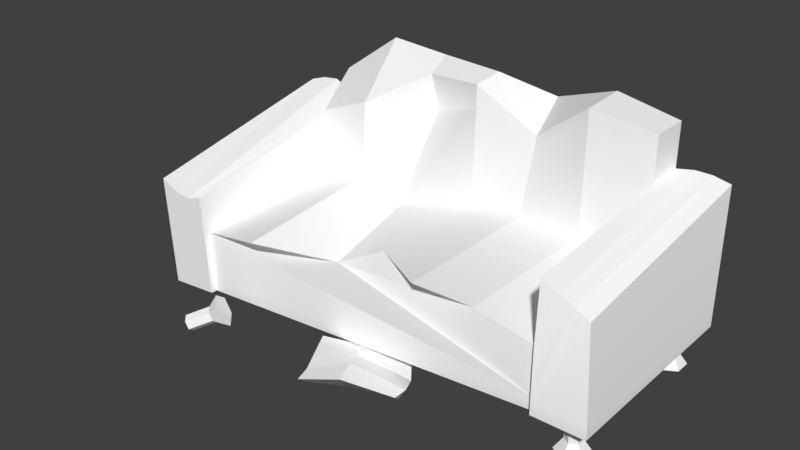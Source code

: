 # Source: sofa1_broken.blend  (saved by Blender 2.79.0; exported with 4.5.12 LTS)
import bpy
from mathutils import Matrix  # noqa: F401  (used for matrix-valued properties, if any)

bpy.ops.wm.read_factory_settings(use_empty=True)
scene = bpy.context.scene
scene.name = 'Scene'

# ---- collections
col_collection_1 = bpy.data.collections.new('Collection 1'); scene.collection.children.link(col_collection_1)

# ---- materials (node trees are filled in below, after node groups)
mat_mainmaterial = bpy.data.materials.new('MainMaterial')
mat_mainmaterial.alpha_threshold = 0.0
mat_mainmaterial.use_transparent_shadow = False
mat_mainmaterial.diffuse_color = (1.0, 1.0, 1.0, 1.0)
mat_mainmaterial.roughness = 0.5

# ---- material node trees

# ---- world
world_world = bpy.data.worlds.new('World'); scene.world = world_world
world_world.color = (0.05088, 0.05088, 0.05088)
world_world.use_sun_shadow = False
world_world.sun_shadow_jitter_overblur = 0.0
world_world.cycles.sampling_method = 'MANUAL'

# ---- meshes
me_cube_013 = bpy.data.meshes.new('Cube.013')
me_cube_013.from_pydata([(-2.714, 0.1533, 1.363), (-2.784, 1.268, 1.363), (-2.717, 0.3033, -0.981), (-2.761, 1.767, -0.981), (2.596, 0.5454, 1.363), (2.431, 1.426, 1.16), (2.596, 0.5459, -0.981), (2.596, 1.958, -0.981), (-2.171, 1.767, -0.981), (2.025, 1.958, -0.981), (2.005, 1.756, 1.293), (-2.202, 1.214, 1.363), (2.025, 1.958, -0.5421), (-2.168, 1.589, -0.5421), (2.025, 1.08, 1.292), (-2.182, 0.7802, 1.292), (2.025, 1.081, -0.5421), (-2.162, 0.9216, -0.5421), (-0.05815, 2.156, -0.6041), (-0.2084, 0.9892, 0.6997), (-0.06116, 1.089, -0.5688), (-0.7671, 1.889, -0.8865), (-1.474, 1.423, -0.449), (-0.7689, 0.6926, 0.7794), (-1.342, 0.9988, 1.453), (-0.7644, 0.9826, -0.2316), (-1.472, 1.06, -0.4479), (1.332, 2.279, -0.4652), (0.6392, 1.867, -0.6452), (1.332, 1.206, 1.292), (0.6333, 1.193, 1.292), (1.332, 1.207, -0.449), (0.6372, 1.202, -0.449), (1.332, 2.579, -0.981), (2.025, 2.447, -0.981), (2.025, 2.447, -0.5421), (-2.167, 2.038, -0.981), (-2.167, 1.641, -0.5421), (-1.469, 1.931, -0.4641), (-0.7545, 2.499, -0.981), (-0.05492, 2.463, -0.981), (0.6392, 2.024, -0.683), (-0.05674, 2.429, -0.5959), (-0.7603, 2.345, -0.7418), (-1.452, 2.548, -0.981), (0.6392, 2.338, -1.037), (1.332, 2.557, -0.457), (2.215, 1.997, -0.981), (2.406, 1.997, -0.981), (2.285, 1.517, 1.181), (2.164, 1.622, 1.225), (-2.388, 1.144, 1.363), (-2.583, 1.17, 1.363), (-2.566, 1.832, -0.981), (-2.37, 1.856, -0.981), (-2.146, 0.2075, 1.292), (2.023, 0.5413, 1.292), (2.024, 0.4113, 1.292), (2.596, 0.4153, -0.981), (2.323, 0.1375, 0.9892), (-2.136, 0.07428, 1.292), (2.596, 0.4149, 1.363), (2.024, 0.4119, 1.363), (-2.136, 0.07412, 1.363), (2.025, 1.08, 1.363), (-2.711, 0.1728, -0.981), (-2.182, 0.7919, 1.363), (2.023, 0.5419, 1.363), (2.323, 0.4259, 0.9892), (-2.705, 0.02242, 1.363), (-2.145, 0.2049, 1.363), (-1.706, 0.252, 1.762), (-1.922, 0.1322, 1.91), (-1.647, 0.2254, 1.827), (-1.863, 0.1056, 1.975), (-1.606, 0.1439, 1.82), (-1.822, 0.02402, 1.969), (-1.624, 0.08892, 1.749), (-1.84, -0.03093, 1.898), (-1.683, 0.1155, 1.685), (-1.899, -0.004318, 1.833), (-1.724, 0.1971, 1.691), (-1.94, 0.07724, 1.84), (2.403, 0.1375, 1.035), (2.403, 0.4259, 1.035), (2.403, 0.1375, 1.126), (2.403, 0.4259, 1.126), (2.323, 0.1375, 1.172), (2.323, 0.4259, 1.172), (2.244, 0.1375, 1.126), (2.244, 0.4259, 1.126), (2.244, 0.1375, 1.035), (2.244, 0.4259, 1.035), (2.323, 0.1375, -0.8088), (2.323, 0.4259, -0.8088), (2.403, 0.1375, -0.7631), (2.403, 0.4259, -0.7631), (2.403, 0.1375, -0.6717), (2.403, 0.4259, -0.6717), (2.323, 0.1375, -0.6259), (2.323, 0.4259, -0.6259), (2.244, 0.1375, -0.6717), (2.244, 0.4259, -0.6717), (2.244, 0.1375, -0.7631), (2.244, 0.4259, -0.7631), (-2.398, 0.1375, -0.8088), (-2.398, 0.4259, -0.8088), (-2.319, 0.1375, -0.7631), (-2.319, 0.4259, -0.7631), (-2.319, 0.1375, -0.6717), (-2.319, 0.4259, -0.6717), (-2.398, 0.1375, -0.6259), (-2.398, 0.4259, -0.6259), (-2.477, 0.1375, -0.6717), (-2.477, 0.4259, -0.6717), (-2.477, 0.1375, -0.7631), (-2.477, 0.4259, -0.7631), (-1.653, 0.3828, 1.705), (-1.537, 0.3303, 1.832), (2.48, 0.01424, 0.9903), (2.48, 0.01424, 1.171), (2.323, 0.01424, 1.261), (2.167, 0.01424, 1.171), (-1.456, 0.1691, 1.82), (-1.492, 0.0606, 1.68), (-1.608, 0.1132, 1.552), (2.323, 0.01424, 0.9), (-1.689, 0.2743, 1.565), (2.167, 0.01424, 0.9903), (2.48, 0.01424, -0.8077), (2.48, 0.01424, -0.6271), (2.323, 0.01424, -0.5367), (2.167, 0.01424, -0.6271), (2.323, 0.01424, -0.898), (2.167, 0.01424, -0.8077), (-2.242, 0.01424, -0.8077), (-2.242, 0.01424, -0.6271), (-2.398, 0.01424, -0.5367), (-2.555, 0.01424, -0.6271), (-2.398, 0.01424, -0.898), (-2.555, 0.01424, -0.8077), (0.3895, 0.1943, 0.9784), (-0.4161, 0.2438, 1.401), (0.3361, 0.3552, 1.969), (0.05441, 0.03811, 1.516), (0.7918, 0.2228, 1.721), (0.0236, 0.3472, 2.204), (-0.05968, 0.2107, 1.239), (0.2169, 0.1114, 1.751), (-0.2288, 0.3466, 1.66), (-0.1032, 0.2791, 1.953), (0.7216, 0.1444, 1.479), (0.6022, 0.07527, 1.252), (-0.1005, 0.07279, 1.878), (-0.2272, 0.01055, 1.657), (0.5421, -0.03136, 1.276), (0.682, 0.05484, 1.536), (0.1247, 0.2759, 1.474), (0.241, 0.3741, 1.723)], [], [(52, 53, 3, 1), (1, 3, 2, 0), (51, 54, 53, 52), (10, 12, 16, 14, 64), (22, 21, 43, 38), (13, 11, 66, 15, 17), (24, 26, 17, 15), (58, 61, 57, 60, 69, 65), (22, 13, 17, 26), (28, 18, 20, 32), (30, 32, 20, 19), (18, 28, 41, 42), (21, 18, 42, 43), (18, 21, 25, 20), (21, 22, 26, 25), (19, 20, 25, 23), (23, 25, 26, 24), (28, 27, 46, 41), (13, 22, 38, 37), (14, 16, 31, 29), (29, 31, 32, 30), (12, 27, 31, 16), (27, 28, 32, 31), (70, 0, 69, 63), (38, 44, 36, 37), (41, 45, 40, 42), (42, 40, 39, 43), (43, 39, 44, 38), (35, 34, 33, 46), (46, 33, 45, 41), (12, 9, 34, 35), (8, 13, 37, 36), (27, 12, 35, 46), (0, 2, 65, 69), (50, 49, 48, 47), (50, 47, 9, 12, 10), (5, 7, 48, 49), (11, 13, 8, 54, 51), (56, 55, 60, 57), (4, 5, 49, 50, 10, 64, 67), (0, 70, 66, 11, 51, 52, 1), (71, 72, 74, 73), (57, 61, 62), (101, 102, 104, 103), (67, 56, 57, 62), (69, 60, 63), (2, 6, 58, 65), (103, 93, 133, 134), (6, 4, 61, 58), (14, 56, 67, 64), (55, 70, 63, 60), (55, 15, 66, 70), (4, 67, 62, 61), (7, 5, 4, 6), (89, 90, 92, 91), (95, 97, 130, 129), (73, 74, 76, 75), (85, 86, 88, 87), (84, 68, 92, 90, 88, 86), (75, 76, 78, 77), (83, 84, 86, 85), (91, 92, 68, 59), (77, 78, 80, 79), (59, 68, 84, 83), (75, 77, 124, 123), (79, 80, 82, 81), (87, 88, 90, 89), (97, 98, 100, 99), (81, 82, 72, 71), (74, 72, 82, 80, 78, 76), (96, 94, 104, 102, 100, 98), (95, 96, 98, 97), (103, 104, 94, 93), (93, 94, 96, 95), (99, 100, 102, 101), (113, 114, 116, 115), (81, 71, 117, 127), (109, 110, 112, 111), (108, 106, 116, 114, 112, 110), (107, 108, 110, 109), (115, 116, 106, 105), (105, 106, 108, 107), (111, 112, 114, 113), (126, 119, 120, 121, 122, 128), (133, 129, 130, 131, 132, 134), (117, 118, 123, 124, 125, 127), (139, 135, 136, 137, 138, 140), (113, 115, 140, 138), (97, 99, 131, 130), (59, 83, 119, 126), (71, 73, 118, 117), (89, 91, 128, 122), (93, 95, 129, 133), (73, 75, 123, 118), (79, 81, 127, 125), (99, 101, 132, 131), (83, 85, 120, 119), (107, 109, 136, 135), (115, 105, 139, 140), (109, 111, 137, 136), (87, 89, 122, 121), (77, 79, 125, 124), (91, 59, 126, 128), (101, 103, 134, 132), (105, 107, 135, 139), (111, 113, 138, 137), (85, 87, 121, 120), (24, 15, 55, 56, 14, 29, 30, 19, 23), (2, 3, 53, 54, 8, 36, 44, 39, 40, 45, 33, 34, 9, 47, 48, 7, 6), (142, 149, 157, 147), (158, 143, 145, 151), (149, 150, 158, 157), (144, 147, 141, 155), (156, 151, 145), (154, 149, 142), (146, 150, 153), (153, 150, 149, 154), (141, 152, 155), (155, 152, 151, 156), (143, 148, 156, 145), (148, 144, 155, 156), (147, 157, 152, 141), (157, 158, 151, 152), (153, 154, 144, 148), (146, 153, 148, 143), (154, 142, 147, 144), (150, 146, 143, 158)])
me_cube_013.polygons.foreach_set('use_smooth', [True] * 127)
_k = set([(0, 1), (0, 69), (1, 3), (1, 52), (2, 3), (2, 65), (3, 53), (4, 5), (4, 61), (5, 7), (5, 49), (6, 7), (6, 58), (7, 48), (8, 13), (8, 36), (8, 54), (9, 12), (9, 34), (9, 47), (10, 12), (10, 50), (10, 64), (11, 13), (11, 51), (11, 66), (12, 16), (12, 35), (13, 17), (13, 37), (14, 16), (14, 29), (14, 56), (15, 17), (15, 24), (15, 55), (16, 31), (17, 26), (18, 20), (18, 42), (19, 20), (19, 23), (19, 30), (20, 25), (20, 32), (21, 25), (21, 43), (22, 26), (22, 38), (23, 24), (23, 25), (24, 26), (25, 26), (27, 31), (27, 46), (28, 32), (28, 41), (29, 30), (29, 31), (30, 32), (31, 32), (33, 34), (33, 45), (33, 46), (34, 35), (35, 46), (36, 37), (36, 44), (37, 38), (38, 43), (38, 44), (39, 40), (39, 43), (39, 44), (40, 42), (40, 45), (41, 42), (41, 45), (41, 46), (42, 43), (47, 48), (47, 50), (48, 49), (49, 50), (51, 52), (51, 54), (52, 53), (53, 54), (55, 60), (56, 57), (57, 60), (57, 62), (58, 61), (58, 65), (59, 68), (59, 83), (59, 91), (59, 126), (60, 63), (61, 62), (62, 67), (63, 69), (63, 70), (64, 67), (65, 69), (66, 70), (68, 84), (68, 92), (71, 72), (71, 73), (71, 81), (71, 117), (72, 74), (72, 82), (73, 74), (73, 75), (73, 118), (74, 76), (75, 76), (75, 77), (75, 123), (76, 78), (77, 78), (77, 79), (77, 124), (78, 80), (79, 80), (79, 81), (79, 125), (80, 82), (81, 82), (81, 127), (83, 84), (83, 85), (83, 119), (84, 86), (85, 86), (85, 87), (85, 120), (86, 88), (87, 88), (87, 89), (87, 121), (88, 90), (89, 90), (89, 91), (89, 122), (90, 92), (91, 92), (91, 128), (93, 94), (93, 95), (93, 103), (93, 133), (94, 96), (94, 104), (95, 96), (95, 97), (95, 129), (96, 98), (97, 98), (97, 99), (97, 130), (98, 100), (99, 100), (99, 101), (99, 131), (100, 102), (101, 102), (101, 103), (101, 132), (102, 104), (103, 104), (103, 134), (105, 106), (105, 107), (105, 115), (105, 139), (106, 108), (106, 116), (107, 108), (107, 109), (107, 135), (108, 110), (109, 110), (109, 111), (109, 136), (110, 112), (111, 112), (111, 113), (111, 137), (112, 114), (113, 114), (113, 115), (113, 138), (114, 116), (115, 116), (115, 140), (117, 118), (117, 127), (118, 123), (119, 120), (119, 126), (120, 121), (121, 122), (122, 128), (123, 124), (124, 125), (125, 127), (126, 128), (129, 130), (129, 133), (130, 131), (131, 132), (132, 134), (133, 134), (135, 136), (135, 139), (136, 137), (137, 138), (138, 140), (139, 140), (141, 147), (141, 152), (141, 155), (142, 147), (142, 149), (142, 154), (143, 145), (143, 146), (143, 148), (143, 158), (144, 147), (144, 148), (144, 154), (144, 155), (145, 151), (145, 156), (146, 150), (146, 153), (147, 157), (148, 153), (148, 156), (149, 150), (149, 154), (149, 157), (150, 153), (150, 158), (151, 152), (151, 156), (151, 158), (152, 155), (152, 157), (153, 154), (155, 156), (157, 158)])
me_cube_013.attributes.new('sharp_edge', 'BOOLEAN', 'EDGE').data.foreach_set('value', [ (min(e.vertices), max(e.vertices)) in _k for e in me_cube_013.edges])
_uv = me_cube_013.uv_layers.new(name='UVMap')
_uv.uv.foreach_set('vector', [0.1432, 0.8938, 0.2367, 0.8938, 0.2367, 0.9872, 0.1432, 0.9872, 0.1432, 0.8938, 0.2367, 0.8938, 0.2367, 0.9872, 0.1432, 0.9872, 0.1432, 0.8938, 0.2367, 0.8938, 0.2367, 0.9872, 0.1432, 0.9872, 0.1899, 0.9872, 0.2344, 0.9549, 0.2174, 0.9027, 0.1625, 0.9027, 0.1455, 0.9549, 0.01527, 0.8987, 0.1087, 0.8987, 0.1087, 0.9921, 0.01527, 0.9921, 0.1899, 0.9872, 0.2344, 0.9549, 0.2174, 0.9027, 0.1625, 0.9027, 0.1455, 0.9549, 0.1432, 0.8938, 0.2367, 0.8938, 0.2367, 0.9872, 0.1432, 0.9872, 0.9405, 0.9823, 0.9809, 0.9589, 0.9809, 0.9122, 0.9405, 0.8888, 0.9, 0.9122, 0.9, 0.9589, 0.01527, 0.8987, 0.1087, 0.8987, 0.1087, 0.9921, 0.01527, 0.9921, 0.01527, 0.8987, 0.1087, 0.8987, 0.1087, 0.9921, 0.01527, 0.9921, 0.1432, 0.8938, 0.2367, 0.8938, 0.2367, 0.9872, 0.1432, 0.9872, 0.01527, 0.8987, 0.1087, 0.8987, 0.1087, 0.9921, 0.01527, 0.9921, 0.01527, 0.8987, 0.1087, 0.8987, 0.1087, 0.9921, 0.01527, 0.9921, 0.01527, 0.8987, 0.1087, 0.8987, 0.1087, 0.9921, 0.01527, 0.9921, 0.01527, 0.8987, 0.1087, 0.8987, 0.1087, 0.9921, 0.01527, 0.9921, 0.1432, 0.8938, 0.2367, 0.8938, 0.2367, 0.9872, 0.1432, 0.9872, 0.1432, 0.8938, 0.2367, 0.8938, 0.2367, 0.9872, 0.1432, 0.9872, 0.01527, 0.8987, 0.1087, 0.8987, 0.1087, 0.9921, 0.01527, 0.9921, 0.01527, 0.8987, 0.1087, 0.8987, 0.1087, 0.9921, 0.01527, 0.9921, 0.1432, 0.8938, 0.2367, 0.8938, 0.2367, 0.9872, 0.1432, 0.9872, 0.1432, 0.8938, 0.2367, 0.8938, 0.2367, 0.9872, 0.1432, 0.9872, 0.01527, 0.8987, 0.1087, 0.8987, 0.1087, 0.9921, 0.01527, 0.9921, 0.01527, 0.8987, 0.1087, 0.8987, 0.1087, 0.9921, 0.01527, 0.9921, 0.8938, 0.8888, 0.9872, 0.8888, 0.9872, 0.9823, 0.8938, 0.9823, 0.1432, 0.8938, 0.2367, 0.8938, 0.2367, 0.9872, 0.1432, 0.9872, 0.1432, 0.8938, 0.2367, 0.8938, 0.2367, 0.9872, 0.1432, 0.9872, 0.1432, 0.8938, 0.2367, 0.8938, 0.2367, 0.9872, 0.1432, 0.9872, 0.1432, 0.8938, 0.2367, 0.8938, 0.2367, 0.9872, 0.1432, 0.9872, 0.1432, 0.8938, 0.2367, 0.8938, 0.2367, 0.9872, 0.1432, 0.9872, 0.1432, 0.8938, 0.2367, 0.8938, 0.2367, 0.9872, 0.1432, 0.9872, 0.1432, 0.8938, 0.2367, 0.8938, 0.2367, 0.9872, 0.1432, 0.9872, 0.1432, 0.8938, 0.2367, 0.8938, 0.2367, 0.9872, 0.1432, 0.9872, 0.01527, 0.8987, 0.1087, 0.8987, 0.1087, 0.9921, 0.01527, 0.9921, 0.8938, 0.8888, 0.9872, 0.8888, 0.9872, 0.9823, 0.8938, 0.9823, 0.1432, 0.8938, 0.2367, 0.8938, 0.2367, 0.9872, 0.1432, 0.9872, 0.1899, 0.9872, 0.2344, 0.9549, 0.2174, 0.9027, 0.1625, 0.9027, 0.1455, 0.9549, 0.1432, 0.8938, 0.2367, 0.8938, 0.2367, 0.9872, 0.1432, 0.9872, 0.1899, 0.9872, 0.2344, 0.9549, 0.2174, 0.9027, 0.1625, 0.9027, 0.1455, 0.9549, 0.8938, 0.8888, 0.9872, 0.8888, 0.9872, 0.9823, 0.8938, 0.9823, 0.1899, 0.9872, 0.2265, 0.9696, 0.2355, 0.9301, 0.2102, 0.8984, 0.1697, 0.8984, 0.1444, 0.9301, 0.1534, 0.9696, 0.1899, 0.9872, 0.2265, 0.9696, 0.2355, 0.9301, 0.2102, 0.8984, 0.1697, 0.8984, 0.1444, 0.9301, 0.1534, 0.9696, 0.8864, 0.8938, 0.9798, 0.8938, 0.9798, 0.9872, 0.8864, 0.9872, 0.8938, 0.8888, 0.9872, 0.8888, 0.9872, 0.9823, 0.8864, 0.8938, 0.9798, 0.8938, 0.9798, 0.9872, 0.8864, 0.9872, 0.8938, 0.8888, 0.9872, 0.8888, 0.9872, 0.9823, 0.8938, 0.9823, 0.8938, 0.8888, 0.9872, 0.8888, 0.9872, 0.9823, 0.8938, 0.8888, 0.9872, 0.8888, 0.9872, 0.9823, 0.8938, 0.9823, 0.8864, 0.8938, 0.9798, 0.8938, 0.9798, 0.9872, 0.8864, 0.9872, 0.8938, 0.8888, 0.9872, 0.8888, 0.9872, 0.9823, 0.8938, 0.9823, 0.1432, 0.8938, 0.2367, 0.8938, 0.2367, 0.9872, 0.1432, 0.9872, 0.8938, 0.8888, 0.9872, 0.8888, 0.9872, 0.9823, 0.8938, 0.9823, 0.1432, 0.8938, 0.2367, 0.8938, 0.2367, 0.9872, 0.1432, 0.9872, 0.8938, 0.8888, 0.9872, 0.8888, 0.9872, 0.9823, 0.8938, 0.9823, 0.1432, 0.8938, 0.2367, 0.8938, 0.2367, 0.9872, 0.1432, 0.9872, 0.8864, 0.8938, 0.9798, 0.8938, 0.9798, 0.9872, 0.8864, 0.9872, 0.8864, 0.8938, 0.9798, 0.8938, 0.9798, 0.9872, 0.8864, 0.9872, 0.8864, 0.8938, 0.9798, 0.8938, 0.9798, 0.9872, 0.8864, 0.9872, 0.8864, 0.8938, 0.9798, 0.8938, 0.9798, 0.9872, 0.8864, 0.9872, 0.9331, 0.9872, 0.9736, 0.9638, 0.9736, 0.9171, 0.9331, 0.8938, 0.8926, 0.9171, 0.8926, 0.9638, 0.8864, 0.8938, 0.9798, 0.8938, 0.9798, 0.9872, 0.8864, 0.9872, 0.8864, 0.8938, 0.9798, 0.8938, 0.9798, 0.9872, 0.8864, 0.9872, 0.8864, 0.8938, 0.9798, 0.8938, 0.9798, 0.9872, 0.8864, 0.9872, 0.8864, 0.8938, 0.9798, 0.8938, 0.9798, 0.9872, 0.8864, 0.9872, 0.8864, 0.8938, 0.9798, 0.8938, 0.9798, 0.9872, 0.8864, 0.9872, 0.8864, 0.8938, 0.9798, 0.8938, 0.9798, 0.9872, 0.8864, 0.9872, 0.8864, 0.8938, 0.9798, 0.8938, 0.9798, 0.9872, 0.8864, 0.9872, 0.8864, 0.8938, 0.9798, 0.8938, 0.9798, 0.9872, 0.8864, 0.9872, 0.8864, 0.8938, 0.9798, 0.8938, 0.9798, 0.9872, 0.8864, 0.9872, 0.8864, 0.8938, 0.9798, 0.8938, 0.9798, 0.9872, 0.8864, 0.9872, 0.9331, 0.9872, 0.9736, 0.9638, 0.9736, 0.9171, 0.9331, 0.8938, 0.8926, 0.9171, 0.8926, 0.9638, 0.9331, 0.9872, 0.9736, 0.9638, 0.9736, 0.9171, 0.9331, 0.8938, 0.8926, 0.9171, 0.8926, 0.9638, 0.8864, 0.8938, 0.9798, 0.8938, 0.9798, 0.9872, 0.8864, 0.9872, 0.8864, 0.8938, 0.9798, 0.8938, 0.9798, 0.9872, 0.8864, 0.9872, 0.8864, 0.8938, 0.9798, 0.8938, 0.9798, 0.9872, 0.8864, 0.9872, 0.8864, 0.8938, 0.9798, 0.8938, 0.9798, 0.9872, 0.8864, 0.9872, 0.8864, 0.8938, 0.9798, 0.8938, 0.9798, 0.9872, 0.8864, 0.9872, 0.8864, 0.8938, 0.9798, 0.8938, 0.9798, 0.9872, 0.8864, 0.9872, 0.8864, 0.8938, 0.9798, 0.8938, 0.9798, 0.9872, 0.8864, 0.9872, 0.9331, 0.9872, 0.9736, 0.9638, 0.9736, 0.9171, 0.9331, 0.8938, 0.8926, 0.9171, 0.8926, 0.9638, 0.8864, 0.8938, 0.9798, 0.8938, 0.9798, 0.9872, 0.8864, 0.9872, 0.8864, 0.8938, 0.9798, 0.8938, 0.9798, 0.9872, 0.8864, 0.9872, 0.8864, 0.8938, 0.9798, 0.8938, 0.9798, 0.9872, 0.8864, 0.9872, 0.8864, 0.8938, 0.9798, 0.8938, 0.9798, 0.9872, 0.8864, 0.9872, 0.9331, 0.9872, 0.9736, 0.9638, 0.9736, 0.9171, 0.9331, 0.8938, 0.8926, 0.9171, 0.8926, 0.9638, 0.9331, 0.9872, 0.9736, 0.9638, 0.9736, 0.9171, 0.9331, 0.8938, 0.8926, 0.9171, 0.8926, 0.9638, 0.9331, 0.9872, 0.9736, 0.9638, 0.9736, 0.9171, 0.9331, 0.8938, 0.8926, 0.9171, 0.8926, 0.9638, 0.9331, 0.9872, 0.9736, 0.9638, 0.9736, 0.9171, 0.9331, 0.8938, 0.8926, 0.9171, 0.8926, 0.9638, 0.8864, 0.8938, 0.9798, 0.8938, 0.9798, 0.9872, 0.8864, 0.9872, 0.8864, 0.8938, 0.9798, 0.8938, 0.9798, 0.9872, 0.8864, 0.9872, 0.8864, 0.8938, 0.9798, 0.8938, 0.9798, 0.9872, 0.8864, 0.9872, 0.8864, 0.8938, 0.9798, 0.8938, 0.9798, 0.9872, 0.8864, 0.9872, 0.8864, 0.8938, 0.9798, 0.8938, 0.9798, 0.9872, 0.8864, 0.9872, 0.8864, 0.8938, 0.9798, 0.8938, 0.9798, 0.9872, 0.8864, 0.9872, 0.8864, 0.8938, 0.9798, 0.8938, 0.9798, 0.9872, 0.8864, 0.9872, 0.8864, 0.8938, 0.9798, 0.8938, 0.9798, 0.9872, 0.8864, 0.9872, 0.8864, 0.8938, 0.9798, 0.8938, 0.9798, 0.9872, 0.8864, 0.9872, 0.8864, 0.8938, 0.9798, 0.8938, 0.9798, 0.9872, 0.8864, 0.9872, 0.8864, 0.8938, 0.9798, 0.8938, 0.9798, 0.9872, 0.8864, 0.9872, 0.8864, 0.8938, 0.9798, 0.8938, 0.9798, 0.9872, 0.8864, 0.9872, 0.8864, 0.8938, 0.9798, 0.8938, 0.9798, 0.9872, 0.8864, 0.9872, 0.8864, 0.8938, 0.9798, 0.8938, 0.9798, 0.9872, 0.8864, 0.9872, 0.8864, 0.8938, 0.9798, 0.8938, 0.9798, 0.9872, 0.8864, 0.9872, 0.8864, 0.8938, 0.9798, 0.8938, 0.9798, 0.9872, 0.8864, 0.9872, 0.8864, 0.8938, 0.9798, 0.8938, 0.9798, 0.9872, 0.8864, 0.9872, 0.8864, 0.8938, 0.9798, 0.8938, 0.9798, 0.9872, 0.8864, 0.9872, 0.8864, 0.8938, 0.9798, 0.8938, 0.9798, 0.9872, 0.8864, 0.9872, 0.8864, 0.8938, 0.9798, 0.8938, 0.9798, 0.9872, 0.8864, 0.9872, 0.1487, 0.9577, 0.1581, 0.9483, 0.2336, 0.9478, 0.1581, 0.9483, 0.1487, 0.9483, 0.1487, 0.9483, 0.1487, 0.9483, 0.1487, 0.9483, 0.1487, 0.9483, 0.232, 0.9411, 0.175, 0.9497, 0.175, 0.9497, 0.1685, 0.9423, 0.1669, 0.9416, 0.175, 0.9497, 0.175, 0.9497, 0.175, 0.9497, 0.175, 0.9497, 0.175, 0.9497, 0.175, 0.9497, 0.175, 0.9497, 0.1733, 0.9423, 0.1669, 0.9497, 0.175, 0.9497, 0.1669, 0.9416, 0.2401, 0.9411, 0.1869, 0.8136, 0.1869, 0.8136, 0.1869, 0.8136, 0.1869, 0.8136, 0.1869, 0.8136, 0.1869, 0.8136, 0.1869, 0.8136, 0.1869, 0.8136, 0.1869, 0.8136, 0.1869, 0.8136, 0.1869, 0.8136, 0.1869, 0.8136, 0.1869, 0.8136, 0.1869, 0.8136, 0.1869, 0.8136, 0.1869, 0.8136, 0.1869, 0.8136, 0.1869, 0.8136, 0.1869, 0.8136, 0.1869, 0.8136, 0.1869, 0.8136, 0.1869, 0.8136, 0.1869, 0.8136, 0.1869, 0.8136, 0.1869, 0.8136, 0.1869, 0.8136, 0.1869, 0.8136, 0.1869, 0.8136, 0.1869, 0.8136, 0.1869, 0.8136, 0.1869, 0.8136, 0.1869, 0.8136, 0.1869, 0.8136, 0.1869, 0.8136, 0.1869, 0.8136, 0.1869, 0.8136, 0.1869, 0.8136, 0.1869, 0.8136, 0.1869, 0.8136, 0.1869, 0.8136, 0.1869, 0.8136, 0.1869, 0.8136, 0.1869, 0.8136, 0.1869, 0.8136, 0.1869, 0.8136, 0.1869, 0.8136, 0.1869, 0.8136, 0.1869, 0.8136, 0.1869, 0.8136, 0.1869, 0.8136, 0.1869, 0.8136, 0.1869, 0.8136, 0.1869, 0.8136, 0.1869, 0.8136, 0.1869, 0.8136, 0.1869, 0.8136, 0.1869, 0.8136, 0.1869, 0.8136, 0.1869, 0.8136, 0.1869, 0.8136, 0.1869, 0.8136, 0.1869, 0.8136, 0.1869, 0.8136, 0.1869, 0.8136, 0.1869, 0.8136, 0.1869, 0.8136, 0.1869, 0.8136, 0.1869, 0.8136])
me_cube_013.materials.append(mat_mainmaterial)
me_cube_013.use_remesh_preserve_volume = False
me_cube_013.use_remesh_preserve_attributes = False
me_cube_013.use_mirror_vertex_groups = False
me_cube_013.update()
me_cube_013.normals_split_custom_set([tuple(v) for v in zip(*[iter([0.07913, 0.9675, 0.2401, 0.07913, 0.9675, 0.2401, 0.07913, 0.9675, 0.2401, 0.07913, 0.9675, 0.2401, -0.999, -0.04397, -0.0102, -0.999, -0.04397, -0.0102, -0.9987, -0.05084, -0.006106, -0.9987, -0.05142, -0.00576, 0.005048, 0.9596, 0.2812, 0.005048, 0.9596, 0.2812, 0.005048, 0.9596, 0.2812, 0.005048, 0.9596, 0.2812, -0.9999, -0.01313, -0.006273, -0.9999, -0.01313, -0.006273, -0.9999, -0.01313, -0.006273, -1.0, -0.007822, -0.00338, -1.0, -0.004904, -0.001789, 0.19, 0.2851, 0.9395, 0.3796, 0.06055, 0.9232, 0.5066, -0.1211, 0.8536, 0.5066, -0.1211, 0.8536, 0.9996, 0.02276, 0.01725, 0.9996, 0.02276, 0.01725, 0.9991, 0.04067, 0.009543, 0.9992, 0.0377, 0.01082, 0.9996, 0.02276, 0.01725, -0.2365, 0.9698, 0.05967, -0.2365, 0.9698, 0.05967, -0.2365, 0.9698, 0.05967, -0.2365, 0.9698, 0.05967, 0.05926, -0.998, -0.02359, 0.05498, -0.9983, -0.02113, 0.04173, -0.999, -0.0135, 0.06942, -0.9974, -0.01666, 0.06176, -0.9979, -0.02189, 0.05926, -0.998, -0.02359, -0.13, 0.01205, 0.9914, -0.1286, 0.01615, 0.9916, -0.1342, 0.0001793, 0.991, -0.1342, 0.0001793, 0.991, 0.02397, 0.108, 0.9939, 0.06328, 0.09244, 0.9937, -0.03917, 0.1324, 0.9904, -0.03917, 0.1324, 0.9904, -0.2119, 0.977, 0.02464, -0.2119, 0.977, 0.02464, -0.2119, 0.977, 0.02464, -0.2119, 0.977, 0.02464, 0.06328, 0.09244, 0.9937, 0.02397, 0.108, 0.9939, 0.1248, 0.06773, 0.9899, 0.1248, 0.06773, 0.9899, -0.1326, 0.1197, 0.9839, -0.1718, 0.01037, 0.9851, -0.2394, -0.1969, 0.9508, -0.2394, -0.1969, 0.9508, -0.1718, 0.01037, 0.9851, -0.1326, 0.1197, 0.9839, -0.05057, 0.3298, 0.9427, -0.05057, 0.3298, 0.9427, 0.3796, 0.06055, 0.9232, 0.19, 0.2851, 0.9395, 0.0131, 0.4591, 0.8883, 0.0131, 0.4591, 0.8883, -0.2563, 0.9555, 0.1462, -0.2563, 0.9555, 0.1462, -0.2563, 0.9555, 0.1462, -0.2563, 0.9555, 0.1462, 0.3181, 0.9428, 0.1, 0.3181, 0.9428, 0.1, 0.3181, 0.9428, 0.1, 0.3181, 0.9428, 0.1, -0.2203, 0.1003, 0.9703, -0.2688, 0.08305, 0.9596, -0.3206, 0.06414, 0.9451, -0.3206, 0.06414, 0.9451, -0.1286, 0.01615, 0.9916, -0.13, 0.01205, 0.9914, -0.1244, 0.02799, 0.9918, -0.1244, 0.02799, 0.9918, 0.1789, 0.9839, 0.0008718, 0.1789, 0.9839, 0.0008718, 0.1789, 0.9839, 0.0008718, 0.1789, 0.9839, 0.0008718, -0.01329, 0.9999, 0.003047, -0.01329, 0.9999, 0.003047, -0.01329, 0.9999, 0.003047, -0.01329, 0.9999, 0.003047, 0.1202, 0.001391, 0.9928, 0.117, -0.00381, 0.9931, 0.1244, 0.008268, 0.9922, 0.1244, 0.008268, 0.9922, -0.2688, 0.08305, 0.9596, -0.2203, 0.1003, 0.9703, -0.163, 0.12, 0.9793, -0.163, 0.12, 0.9793, -2.721e-07, -5.383e-07, 1.0, -2.67e-07, -5.495e-07, 1.0, -9.952e-08, -9.204e-07, 1.0, -9.952e-08, -9.204e-07, 1.0, -0.3953, 0.6334, 0.6652, -0.3953, 0.6334, 0.6652, -0.3953, 0.6334, 0.6652, -0.3953, 0.6334, 0.6652, 0.3627, 0.8425, 0.3984, 0.3627, 0.8425, 0.3984, 0.3627, 0.8425, 0.3984, 0.3627, 0.8425, 0.3984, -0.06308, 0.9554, 0.2884, -0.06308, 0.9554, 0.2884, -0.06308, 0.9554, 0.2884, -0.06308, 0.9554, 0.2884, -0.04048, 0.6997, 0.7133, -0.04048, 0.6997, 0.7133, -0.04048, 0.6997, 0.7133, -0.04048, 0.6997, 0.7133, 0.1739, 0.9845, 0.02269, 0.1739, 0.9845, 0.02269, 0.1739, 0.9845, 0.02269, 0.1739, 0.9845, 0.02269, -0.5113, 0.8026, 0.3073, -0.5113, 0.8026, 0.3073, -0.5113, 0.8026, 0.3073, -0.5113, 0.8026, 0.3073, 1.0, 0.0, 1.087e-06, 1.0, 0.0, 1.087e-06, 1.0, 0.0, 1.087e-06, 1.0, 0.0, 1.087e-06, -0.9999, 0.01299, 0.01139, -0.9999, 0.01299, 0.01139, -0.9999, 0.01299, 0.01139, -0.9999, 0.01299, 0.01139, 0.117, -0.00381, 0.9931, 0.1202, 0.001391, 0.9928, 0.1128, -0.01069, 0.9936, 0.1128, -0.01069, 0.9936, -0.9987, -0.05142, -0.00576, -0.9987, -0.05084, -0.006106, -0.9983, -0.05829, -0.001668, -0.9983, -0.05829, -0.001668, 0.3377, 0.9211, 0.1939, 0.3377, 0.9211, 0.1939, 0.3377, 0.9211, 0.1939, 0.3377, 0.9211, 0.1939, 0.3806, 0.9164, 0.1241, 0.3806, 0.9164, 0.1241, 0.3806, 0.9164, 0.1241, 0.3806, 0.9164, 0.1241, 0.3806, 0.9164, 0.1241, 0.3648, 0.9006, 0.2363, 0.3648, 0.9006, 0.2363, 0.3648, 0.9006, 0.2363, 0.3648, 0.9006, 0.2363, 0.2251, 0.9402, 0.2558, 0.2251, 0.9402, 0.2558, 0.2251, 0.9402, 0.2558, 0.2251, 0.9402, 0.2558, 0.2251, 0.9402, 0.2558, -0.02945, 0.1141, 0.993, -0.02779, 0.1077, 0.9938, 0.0, -9.043e-07, 1.0, 0.0, -9.043e-07, 1.0, 0.1053, 0.07403, 0.9917, 0.2212, 0.1555, 0.9627, 0.2212, 0.1555, 0.9627, 0.2212, 0.1555, 0.9627, 0.2212, 0.1555, 0.9627, 0.2212, 0.1555, 0.9627, 0.1112, 0.07818, 0.9907, -2.67e-07, -5.495e-07, 1.0, -2.721e-07, -5.383e-07, 1.0, -4.394e-07, -1.676e-07, 1.0, -4.394e-07, -1.676e-07, 1.0, -4.394e-07, -1.676e-07, 1.0, -4.394e-07, -1.676e-07, 1.0, -4.394e-07, -1.676e-07, 1.0, -0.1437, 0.8618, 0.4865, -0.1437, 0.8618, 0.4865, -0.1437, 0.8618, 0.4865, -0.1437, 0.8618, 0.4865, 0.04173, -0.999, -0.0135, 0.05498, -0.9983, -0.02113, 0.005259, -1.0, 0.007479, -1.0, 0.0, 0.0, -1.0, 0.0, 0.0, -1.0, 0.0, 0.0, -1.0, 0.0, 0.0, -1.0, -0.000274, 0.003225, -1.0, -0.0003061, 0.003233, -1.0, -0.003361, 0.004056, -1.0, -0.003361, 0.004056, 0.06176, -0.9979, -0.02189, 0.06942, -0.9974, -0.01666, 0.09057, -0.9959, -0.002192, 0.0001584, -0.001897, -1.0, 0.0001639, -0.001963, -1.0, -6.44e-08, 1.825e-06, -1.0, -6.44e-08, 1.825e-06, -1.0, -0.4237, 0.531, -0.7339, -0.4237, 0.531, -0.7339, -0.4237, 0.531, -0.7339, -0.4237, 0.531, -0.7339, 0.999, 0.03776, 0.02287, 0.9992, 0.03484, 0.02112, 1.0, -0.0002368, 4.958e-05, 1.0, -0.0002368, 4.958e-05, -1.0, -0.007822, -0.00338, -1.0, -0.0003061, 0.003233, -1.0, -0.000274, 0.003225, -1.0, -0.004904, -0.001789, 0.9978, 0.06622, 0.0003034, 0.9978, 0.0664, 0.0003155, 0.9976, 0.06993, 0.0005636, 0.9976, 0.06993, 0.0005636, 0.9978, 0.06622, 0.0003034, 0.9992, 0.0377, 0.01082, 0.9991, 0.04067, 0.009543, 0.9978, 0.0664, 0.0003155, 0.1053, 0.07403, 0.9917, 0.1112, 0.07818, 0.9907, -2.187e-07, -1.373e-06, 1.0, -2.187e-07, -1.373e-06, 1.0, 0.9961, 0.07568, 0.04564, 0.9961, 0.07568, 0.04564, 0.9992, 0.03484, 0.02112, 0.999, 0.03776, 0.02287, -1.0, -2.581e-08, 0.0, -1.0, -2.581e-08, 0.0, -1.0, -2.581e-08, 0.0, -1.0, -2.581e-08, 0.0, 0.8474, 0.531, 3.195e-06, 0.8474, 0.531, 3.195e-06, 0.8474, 0.531, 3.195e-06, 0.8474, 0.531, 3.195e-06, 0.4872, 0.1789, 0.8548, 0.4872, 0.1789, 0.8548, 0.4872, 0.1789, 0.8548, 0.4872, 0.1789, 0.8548, 0.5, -2.328e-07, 0.866, 0.5, -2.328e-07, 0.866, 0.5, -2.328e-07, 0.866, 0.5, -2.328e-07, 0.866, 0.0, 1.0, 0.0, 0.0, 1.0, 0.0, 0.0, 1.0, 0.0, 0.0, 1.0, 0.0, 0.0, 1.0, 0.0, 0.0, 1.0, 0.0, 0.6309, -0.6829, 0.3682, 0.6309, -0.6829, 0.3682, 0.6309, -0.6829, 0.3682, 0.6309, -0.6829, 0.3682, 1.0, 1.252e-07, 0.0, 1.0, 1.252e-07, 0.0, 1.0, 1.252e-07, 0.0, 1.0, 1.252e-07, 0.0, -0.5, 0.0, -0.866, -0.5, 0.0, -0.866, -0.5, 0.0, -0.866, -0.5, 0.0, -0.866, 0.1437, -0.8618, -0.4865, 0.1437, -0.8618, -0.4865, 0.1437, -0.8618, -0.4865, 0.1437, -0.8618, -0.4865, 0.5, 4.077e-07, -0.866, 0.5, 4.077e-07, -0.866, 0.5, 4.077e-07, -0.866, 0.5, 4.077e-07, -0.866, 0.1364, -0.7993, 0.5852, 0.1364, -0.7993, 0.5852, 0.1364, -0.7993, 0.5852, 0.1364, -0.7993, 0.5852, -0.4872, -0.1789, -0.8548, -0.4872, -0.1789, -0.8548, -0.4872, -0.1789, -0.8548, -0.4872, -0.1789, -0.8548, -0.5, -3.083e-07, 0.866, -0.5, -3.083e-07, 0.866, -0.5, -3.083e-07, 0.866, -0.5, -3.083e-07, 0.866, 0.5, 0.0, 0.866, 0.5, 0.0, 0.866, 0.5, 0.0, 0.866, 0.5, 0.0, 0.866, -0.6309, 0.6829, -0.3682, -0.6309, 0.6829, -0.3682, -0.6309, 0.6829, -0.3682, -0.6309, 0.6829, -0.3682, -0.7501, -0.4156, 0.5145, -0.7501, -0.4156, 0.5145, -0.7501, -0.4156, 0.5145, -0.7501, -0.4156, 0.5145, -0.7501, -0.4156, 0.5145, -0.7501, -0.4156, 0.5145, -1.308e-12, 1.0, 1.029e-06, -1.308e-12, 1.0, 1.029e-06, -1.308e-12, 1.0, 1.029e-06, -1.308e-12, 1.0, 1.029e-06, -1.308e-12, 1.0, 1.029e-06, -1.308e-12, 1.0, 1.029e-06, 1.0, 0.0, 0.0, 1.0, 0.0, 0.0, 1.0, 0.0, 0.0, 1.0, 0.0, 0.0, -0.5, 0.0, -0.866, -0.5, 0.0, -0.866, -0.5, 0.0, -0.866, -0.5, 0.0, -0.866, 0.5, 7.831e-07, -0.866, 0.5, 7.831e-07, -0.866, 0.5, 7.831e-07, -0.866, 0.5, 7.831e-07, -0.866, -0.5, 0.0, 0.866, -0.5, 0.0, 0.866, -0.5, 0.0, 0.866, -0.5, 0.0, 0.866, -1.0, 0.0, 0.0, -1.0, 0.0, 0.0, -1.0, 0.0, 0.0, -1.0, 0.0, 0.0, -0.9329, 0.358, -0.03883, -0.9329, 0.358, -0.03883, -0.9329, 0.358, -0.03883, -0.9329, 0.358, -0.03883, 0.5, 0.0, 0.866, 0.5, 0.0, 0.866, 0.5, 0.0, 0.866, 0.5, 0.0, 0.866, 0.0, 1.0, 1.029e-06, 0.0, 1.0, 1.029e-06, 0.0, 1.0, 1.029e-06, 0.0, 1.0, 1.029e-06, 0.0, 1.0, 1.029e-06, 0.0, 1.0, 1.029e-06, 1.0, 0.0, 0.0, 1.0, 0.0, 0.0, 1.0, 0.0, 0.0, 1.0, 0.0, 0.0, -0.5, 0.0, -0.866, -0.5, 0.0, -0.866, -0.5, 0.0, -0.866, -0.5, 0.0, -0.866, 0.5, 0.0, -0.866, 0.5, 0.0, -0.866, 0.5, 0.0, -0.866, 0.5, 0.0, -0.866, -0.5, 0.0, 0.866, -0.5, 0.0, 0.866, -0.5, 0.0, 0.866, -0.5, 0.0, 0.866, 0.0, -1.0, 0.0, 0.0, -1.0, 0.0, 0.0, -1.0, 0.0, 0.0, -1.0, 0.0, 0.0, -1.0, 0.0, 0.0, -1.0, 0.0, 0.0, -1.0, -4.425e-07, 0.0, -1.0, -4.425e-07, 0.0, -1.0, -4.425e-07, 0.0, -1.0, -4.425e-07, 0.0, -1.0, -4.425e-07, 0.0, -1.0, -4.425e-07, 0.7501, 0.4156, -0.5145, 0.7501, 0.4156, -0.5145, 0.7501, 0.4156, -0.5145, 0.7501, 0.4156, -0.5145, 0.7501, 0.4156, -0.5145, 0.7501, 0.4156, -0.5145, 0.0, -1.0, -4.393e-07, 0.0, -1.0, -4.393e-07, 0.0, -1.0, -4.393e-07, 0.0, -1.0, -4.393e-07, 0.0, -1.0, -4.393e-07, 0.0, -1.0, -4.393e-07, -0.8474, 0.531, 2.117e-07, -0.8474, 0.531, 2.117e-07, -0.8474, 0.531, 2.117e-07, -0.8474, 0.531, 2.117e-07, 0.4237, 0.531, 0.7339, 0.4237, 0.531, 0.7339, 0.4237, 0.531, 0.7339, 0.4237, 0.531, 0.7339, 0.4237, 0.531, -0.7339, 0.4237, 0.531, -0.7339, 0.4237, 0.531, -0.7339, 0.4237, 0.531, -0.7339, -0.52, 0.5096, 0.6855, -0.52, 0.5096, 0.6855, -0.52, 0.5096, 0.6855, -0.52, 0.5096, 0.6855, -0.8474, 0.531, 0.0, -0.8474, 0.531, 0.0, -0.8474, 0.531, 0.0, -0.8474, 0.531, 0.0, 0.4237, 0.531, -0.7339, 0.4237, 0.531, -0.7339, 0.4237, 0.531, -0.7339, 0.4237, 0.531, -0.7339, 0.0146, -0.06909, 0.9975, 0.0146, -0.06909, 0.9975, 0.0146, -0.06909, 0.9975, 0.0146, -0.06909, 0.9975, -0.8111, -0.3722, -0.4511, -0.8111, -0.3722, -0.4511, -0.8111, -0.3722, -0.4511, -0.8111, -0.3722, -0.4511, -0.4237, 0.531, 0.7339, -0.4237, 0.531, 0.7339, -0.4237, 0.531, 0.7339, -0.4237, 0.531, 0.7339, 0.8474, 0.531, 0.0, 0.8474, 0.531, 0.0, 0.8474, 0.531, 0.0, 0.8474, 0.531, 0.0, 0.8474, 0.531, 1.704e-06, 0.8474, 0.531, 1.704e-06, 0.8474, 0.531, 1.704e-06, 0.8474, 0.531, 1.704e-06, -0.4237, 0.531, -0.7339, -0.4237, 0.531, -0.7339, -0.4237, 0.531, -0.7339, -0.4237, 0.531, -0.7339, 0.4237, 0.531, 0.7339, 0.4237, 0.531, 0.7339, 0.4237, 0.531, 0.7339, 0.4237, 0.531, 0.7339, -0.4237, 0.531, 0.7339, -0.4237, 0.531, 0.7339, -0.4237, 0.531, 0.7339, -0.4237, 0.531, 0.7339, -0.2765, -0.9509, -0.1391, -0.2765, -0.9509, -0.1391, -0.2765, -0.9509, -0.1391, -0.2765, -0.9509, -0.1391, -0.4237, 0.531, -0.7339, -0.4237, 0.531, -0.7339, -0.4237, 0.531, -0.7339, -0.4237, 0.531, -0.7339, -0.8474, 0.531, -1.257e-06, -0.8474, 0.531, -1.257e-06, -0.8474, 0.531, -1.257e-06, -0.8474, 0.531, -1.257e-06, 0.4237, 0.531, -0.7339, 0.4237, 0.531, -0.7339, 0.4237, 0.531, -0.7339, 0.4237, 0.531, -0.7339, -0.4237, 0.531, 0.7339, -0.4237, 0.531, 0.7339, -0.4237, 0.531, 0.7339, -0.4237, 0.531, 0.7339, 0.4237, 0.531, 0.7339, 0.4237, 0.531, 0.7339, 0.4237, 0.531, 0.7339, 0.4237, 0.531, 0.7339, -0.05571, 0.2159, 0.9748, -0.05571, 0.2159, 0.9748, -0.02779, 0.1077, 0.9938, -0.02945, 0.1141, 0.993, -0.05571, 0.2159, 0.9748, -0.05571, 0.2159, 0.9748, -0.05571, 0.2159, 0.9748, -0.05571, 0.2159, 0.9748, -0.05571, 0.2159, 0.9748, 0.0001584, -0.001897, -1.0, 0.0003187, -0.003817, -1.0, 0.0003187, -0.003817, -1.0, 0.0003187, -0.003817, -1.0, 0.0003187, -0.003817, -1.0, 0.0003187, -0.003817, -1.0, 0.0003187, -0.003817, -1.0, 0.0003187, -0.003817, -1.0, 0.0003187, -0.003817, -1.0, 0.0003187, -0.003817, -1.0, 0.0003187, -0.003817, -1.0, 0.0003187, -0.003817, -1.0, 0.0003187, -0.003817, -1.0, 0.0003187, -0.003817, -1.0, 0.0003187, -0.003817, -1.0, 0.0003187, -0.003817, -1.0, 0.0001639, -0.001963, -1.0, -0.01392, 0.95, -0.312, -0.01392, 0.95, -0.312, -0.01392, 0.95, -0.312, -0.01392, 0.95, -0.312, 0.2584, 0.9445, -0.203, 0.2584, 0.9445, -0.203, 0.2584, 0.9445, -0.203, 0.2584, 0.9445, -0.203, -0.05391, 0.998, -0.03228, -0.05391, 0.998, -0.03228, -0.05391, 0.998, -0.03228, -0.05391, 0.998, -0.03228, -0.3118, -0.8425, -0.4393, -0.3118, -0.8425, -0.4393, -0.3118, -0.8425, -0.4393, -0.3118, -0.8425, -0.4393, 0.8824, -0.458, -0.1076, 0.8824, -0.458, -0.1076, 0.8824, -0.458, -0.1076, -0.809, -0.009073, 0.5877, -0.809, -0.009073, 0.5877, -0.809, -0.009073, 0.5877, -0.8552, -0.1871, 0.4834, -0.8552, -0.1871, 0.4834, -0.8552, -0.1871, 0.4834, -0.8957, -0.07025, 0.439, -0.8957, -0.07025, 0.439, -0.8957, -0.07025, 0.439, -0.8957, -0.07025, 0.439, 0.5841, -0.4737, -0.6591, 0.5841, -0.4737, -0.6591, 0.5841, -0.4737, -0.6591, 0.8114, -0.5204, -0.2661, 0.8114, -0.5204, -0.2661, 0.8114, -0.5204, -0.2661, 0.8114, -0.5204, -0.2661, 0.1772, -0.7372, 0.652, 0.1772, -0.7372, 0.652, 0.1772, -0.7372, 0.652, 0.1772, -0.7372, 0.652, 0.01594, -0.9545, 0.2977, 0.01594, -0.9545, 0.2977, 0.01594, -0.9545, 0.2977, 0.01594, -0.9545, 0.2977, 0.2013, 0.9781, -0.05358, 0.2013, 0.9781, -0.05358, 0.2013, 0.9781, -0.05358, 0.2013, 0.9781, -0.05358, 0.1996, 0.8895, -0.4111, 0.1996, 0.8895, -0.4111, 0.1996, 0.8895, -0.4111, 0.1996, 0.8895, -0.4111, 0.1835, -0.968, 0.1712, 0.1835, -0.968, 0.1712, 0.1835, -0.968, 0.1712, 0.1835, -0.968, 0.1712, 0.37, -0.7498, 0.5486, 0.37, -0.7498, 0.5486, 0.37, -0.7498, 0.5486, 0.37, -0.7498, 0.5486, -0.243, -0.8335, -0.4962, -0.243, -0.8335, -0.4962, -0.243, -0.8335, -0.4962, -0.243, -0.8335, -0.4962, -0.1698, 0.9852, -0.02173, -0.1698, 0.9852, -0.02173, -0.1698, 0.9852, -0.02173, -0.1698, 0.9852, -0.02173])] * 3)])

# ---- objects
ob_sofa_1 = bpy.data.objects.new('Sofa.1', me_cube_013)

# ---- transforms, parenting, visibility, modifiers, constraints
ob_sofa_1.location = (0.0, 0.0, 0.0)
ob_sofa_1.rotation_euler = (1.571, 5.024e-15, -8.742e-08)
ob_sofa_1.color = (0.8, 0.8, 0.8, 1.0)
ob_sofa_1.lineart.crease_threshold = 0.0

# ---- collection membership
col_collection_1.objects.link(ob_sofa_1)

# ---- scene / render settings (as saved in the file)
scene.frame_start = 1; scene.frame_end = 250; scene.frame_set(1)
scene.render.engine = 'BLENDER_EEVEE_NEXT'
scene.render.resolution_percentage = 50
scene.render.dither_intensity = 0.0
scene.cycles.use_denoising = False
scene.cycles.samples = 128
scene.cycles.sampling_pattern = 'TABULATED_SOBOL'
scene.cycles.use_adaptive_sampling = False
scene.cycles.use_light_tree = False
scene.cycles.blur_glossy = 0.0
scene.cycles.sample_clamp_indirect = 0.0
scene.view_settings.view_transform = 'Standard'
bpy.context.view_layer.update()

# ---- added for rendering (the .blend has no active camera and no usable light): camera, sun
cam_auto = bpy.data.cameras.new('AutoCamera')
cam_auto.lens = 50.0
cam_auto.sensor_width = 36.0
cam_auto.clip_end = 1000.0
ob_auto_camera = bpy.data.objects.new('AutoCamera', cam_auto)
scene.collection.objects.link(ob_auto_camera)
ob_auto_camera.location = (6.1987, -8.13445, 6.30793)
ob_auto_camera.rotation_euler = (1.09748, -7.21219e-08, 0.694738)
scene.camera = ob_auto_camera
light_auto_sun = bpy.data.lights.new('AutoSun', 'SUN')
light_auto_sun.energy = 3.0
light_auto_sun.angle = 0.0523599
ob_auto_sun = bpy.data.objects.new('AutoSun', light_auto_sun)
scene.collection.objects.link(ob_auto_sun)
ob_auto_sun.rotation_euler = (0.872665, 0.174533, 0.523599)
bpy.context.view_layer.update()
